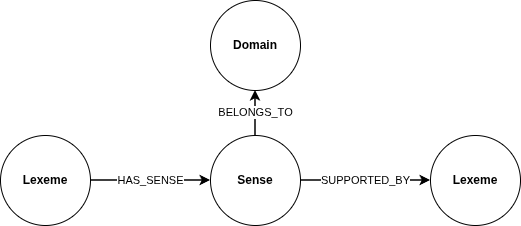

The diagram above was exported from draw.io. Its source (the exported page's mxGraphModel, read from the mxfile embedded in the PNG):
<mxGraphModel dx="1340" dy="796" grid="1" gridSize="10" guides="1" tooltips="1" connect="1" arrows="1" fold="1" page="1" pageScale="1" pageWidth="850" pageHeight="1100" math="0" shadow="0">
  <root>
    <mxCell id="0" />
    <mxCell id="1" parent="0" />
    <mxCell id="UUmG1wC7JKqFo-rFwt2E-1" parent="1" style="shape=ellipse;whiteSpace=wrap;html=1;strokeColor=#000000;fillColor=#ffffff;fontColor=#000000;align=center;verticalAlign=middle;fontSize=12;" value="&lt;b&gt;Lexeme&lt;/b&gt;" vertex="1">
      <mxGeometry height="90" width="90" x="60" y="145" as="geometry" />
    </mxCell>
    <mxCell id="UUmG1wC7JKqFo-rFwt2E-2" parent="1" style="shape=ellipse;whiteSpace=wrap;html=1;strokeColor=#000000;fillColor=#ffffff;fontColor=#000000;align=center;verticalAlign=middle;fontSize=12;" value="&lt;b&gt;Sense&lt;/b&gt;" vertex="1">
      <mxGeometry height="90" width="90" x="270" y="145" as="geometry" />
    </mxCell>
    <mxCell id="UUmG1wC7JKqFo-rFwt2E-3" parent="1" style="shape=ellipse;whiteSpace=wrap;html=1;strokeColor=#000000;fillColor=#ffffff;fontColor=#000000;align=center;verticalAlign=middle;fontSize=12;" value="&lt;b&gt;Domain&lt;/b&gt;" vertex="1">
      <mxGeometry height="90" width="90" x="270" y="10" as="geometry" />
    </mxCell>
    <mxCell id="UUmG1wC7JKqFo-rFwt2E-4" parent="1" style="shape=ellipse;whiteSpace=wrap;html=1;strokeColor=#000000;fillColor=#ffffff;fontColor=#000000;align=center;verticalAlign=middle;fontSize=12;" value="&lt;b&gt;Lexeme&lt;/b&gt;" vertex="1">
      <mxGeometry height="90" width="90" x="490" y="145" as="geometry" />
    </mxCell>
    <mxCell id="UUmG1wC7JKqFo-rFwt2E-5" edge="1" parent="1" source="UUmG1wC7JKqFo-rFwt2E-1" style="endArrow=classic;html=1;rounded=0;strokeWidth=1.5;strokeColor=#000000;labelBackgroundColor=#ffffff;fontColor=#000000;fontSize=11;" target="UUmG1wC7JKqFo-rFwt2E-2" value="HAS_SENSE">
      <mxGeometry relative="1" as="geometry">
        <mxPoint as="offset" />
      </mxGeometry>
    </mxCell>
    <mxCell id="UUmG1wC7JKqFo-rFwt2E-6" edge="1" parent="1" source="UUmG1wC7JKqFo-rFwt2E-2" style="endArrow=classic;html=1;rounded=0;edgeStyle=orthogonalEdgeStyle;strokeWidth=1.5;strokeColor=#000000;labelBackgroundColor=#ffffff;fontColor=#000000;fontSize=11;" target="UUmG1wC7JKqFo-rFwt2E-3" value="BELONGS_TO">
      <mxGeometry relative="1" as="geometry">
        <mxPoint as="offset" />
      </mxGeometry>
    </mxCell>
    <mxCell id="UUmG1wC7JKqFo-rFwt2E-7" edge="1" parent="1" source="UUmG1wC7JKqFo-rFwt2E-2" style="endArrow=classic;html=1;rounded=0;edgeStyle=orthogonalEdgeStyle;strokeWidth=1.5;strokeColor=#000000;labelBackgroundColor=#ffffff;fontColor=#000000;fontSize=11;" target="UUmG1wC7JKqFo-rFwt2E-4" value="SUPPORTED_BY">
      <mxGeometry relative="1" as="geometry">
        <mxPoint as="offset" />
      </mxGeometry>
    </mxCell>
  </root>
</mxGraphModel>